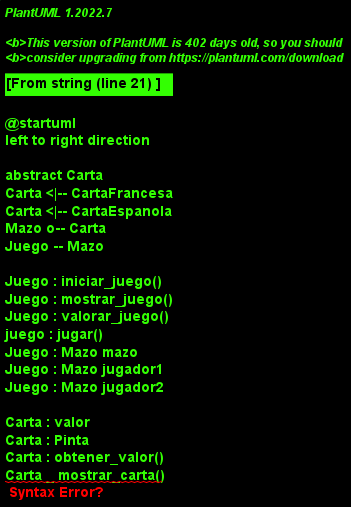

The diagram above was rendered by PlantUML. Its source (embedded in the PNG):
@startuml
left to right direction

abstract Carta
Carta <|-- CartaFrancesa
Carta <|-- CartaEspanola
Mazo o-- Carta
Juego -- Mazo

Juego : iniciar_juego()
Juego : mostrar_juego()
Juego : valorar_juego()
juego : jugar()
Juego : Mazo mazo
Juego : Mazo jugador1
Juego : Mazo jugador2

Carta : valor
Carta : Pinta
Carta : obtener_valor()
Carta _ mostrar_carta()

Mazo : Carta[] cartas
Mazo : mostrar_cartas()
Mazo : obtener_valor_mazo()
Mazo : entregar_carta()
@enduml